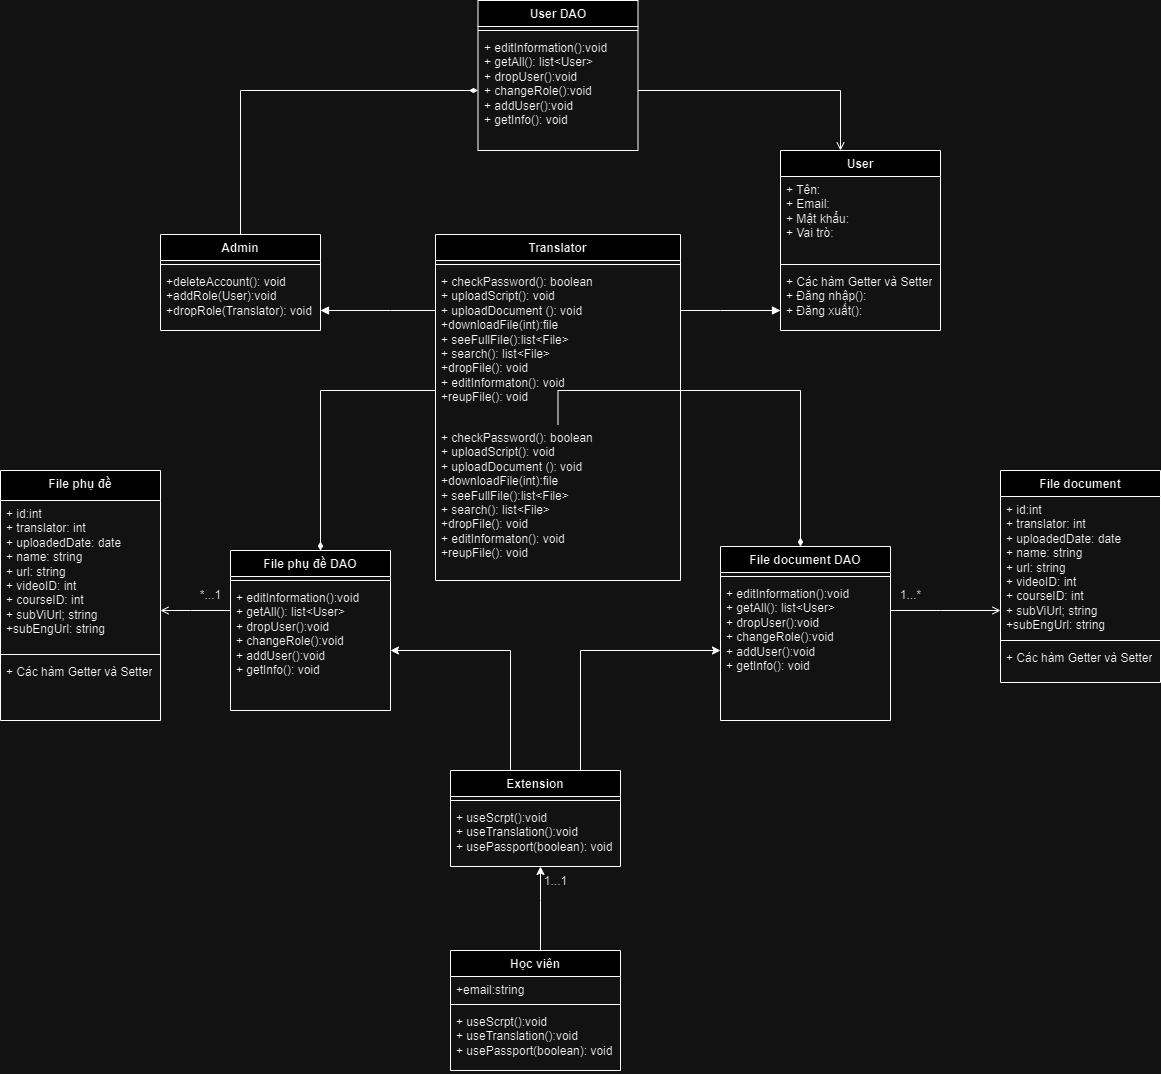

The diagram above was exported from draw.io. Its source (the exported page's mxGraphModel, read from the mxfile embedded in the PNG):
<mxGraphModel dx="2112" dy="557" grid="1" gridSize="10" guides="1" tooltips="1" connect="1" arrows="1" fold="1" page="1" pageScale="1" pageWidth="850" pageHeight="1100" math="0" shadow="0">
  <root>
    <mxCell id="0" />
    <mxCell id="1" parent="0" />
    <mxCell id="_5_EG9xK1ZkwEldScV0Y-1" value="User" style="swimlane;fontStyle=1;align=center;verticalAlign=top;childLayout=stackLayout;horizontal=1;startSize=26;horizontalStack=0;resizeParent=1;resizeParentMax=0;resizeLast=0;collapsible=1;marginBottom=0;whiteSpace=wrap;html=1;" parent="1" vertex="1">
      <mxGeometry x="180" y="320" width="160" height="180" as="geometry" />
    </mxCell>
    <mxCell id="_5_EG9xK1ZkwEldScV0Y-2" value="+ Tên:&lt;div&gt;+ Email:&amp;nbsp;&lt;/div&gt;&lt;div&gt;&lt;div&gt;+ Mật khẩu:&lt;/div&gt;&lt;/div&gt;&lt;div&gt;+ Vai trò:&lt;/div&gt;" style="text;strokeColor=none;fillColor=none;align=left;verticalAlign=top;spacingLeft=4;spacingRight=4;overflow=hidden;rotatable=0;points=[[0,0.5],[1,0.5]];portConstraint=eastwest;whiteSpace=wrap;html=1;" parent="_5_EG9xK1ZkwEldScV0Y-1" vertex="1">
      <mxGeometry y="26" width="160" height="84" as="geometry" />
    </mxCell>
    <mxCell id="_5_EG9xK1ZkwEldScV0Y-3" value="" style="line;strokeWidth=1;fillColor=none;align=left;verticalAlign=middle;spacingTop=-1;spacingLeft=3;spacingRight=3;rotatable=0;labelPosition=right;points=[];portConstraint=eastwest;strokeColor=inherit;" parent="_5_EG9xK1ZkwEldScV0Y-1" vertex="1">
      <mxGeometry y="110" width="160" height="8" as="geometry" />
    </mxCell>
    <mxCell id="_5_EG9xK1ZkwEldScV0Y-4" value="+ Các hàm Getter và Setter&lt;br&gt;+ Đăng nhập():&lt;div&gt;+ Đăng xuất():&lt;/div&gt;&lt;div&gt;&lt;br&gt;&lt;/div&gt;" style="text;strokeColor=none;fillColor=none;align=left;verticalAlign=top;spacingLeft=4;spacingRight=4;overflow=hidden;rotatable=0;points=[[0,0.5],[1,0.5]];portConstraint=eastwest;whiteSpace=wrap;html=1;" parent="_5_EG9xK1ZkwEldScV0Y-1" vertex="1">
      <mxGeometry y="118" width="160" height="62" as="geometry" />
    </mxCell>
    <mxCell id="A2mWIVEtLrdCAAFoB4Ma-18" style="edgeStyle=orthogonalEdgeStyle;rounded=0;orthogonalLoop=1;jettySize=auto;html=1;endArrow=block;endFill=1;" edge="1" parent="1" source="8jtC6xCuiKuXgEzBs_ex-1" target="_5_EG9xK1ZkwEldScV0Y-1">
      <mxGeometry relative="1" as="geometry">
        <Array as="points">
          <mxPoint x="120" y="480" />
          <mxPoint x="120" y="480" />
        </Array>
      </mxGeometry>
    </mxCell>
    <mxCell id="8jtC6xCuiKuXgEzBs_ex-1" value="Translator" style="swimlane;fontStyle=1;align=center;verticalAlign=top;childLayout=stackLayout;horizontal=1;startSize=26;horizontalStack=0;resizeParent=1;resizeParentMax=0;resizeLast=0;collapsible=1;marginBottom=0;whiteSpace=wrap;html=1;" parent="1" vertex="1">
      <mxGeometry x="-165" y="404" width="245" height="346" as="geometry" />
    </mxCell>
    <mxCell id="8jtC6xCuiKuXgEzBs_ex-3" value="" style="line;strokeWidth=1;fillColor=none;align=left;verticalAlign=middle;spacingTop=-1;spacingLeft=3;spacingRight=3;rotatable=0;labelPosition=right;points=[];portConstraint=eastwest;strokeColor=inherit;" parent="8jtC6xCuiKuXgEzBs_ex-1" vertex="1">
      <mxGeometry y="26" width="245" height="8" as="geometry" />
    </mxCell>
    <mxCell id="A2mWIVEtLrdCAAFoB4Ma-27" value="&lt;div&gt;+ checkPassword(): boolean&lt;/div&gt;&lt;div&gt;+ uploadScript(): void&lt;/div&gt;&lt;div&gt;+ uploadDocument (): void&lt;/div&gt;&lt;div&gt;+downloadFile(int):file&lt;/div&gt;&lt;div&gt;+ seeFullFile():list&amp;lt;File&amp;gt;&lt;/div&gt;&lt;div&gt;+ search(): list&amp;lt;File&amp;gt;&lt;/div&gt;&lt;div&gt;+dropFile(): void&amp;nbsp;&lt;/div&gt;&lt;div&gt;+ editInformaton(): void&lt;/div&gt;&lt;div&gt;+reupFile(): void&lt;/div&gt;" style="text;strokeColor=none;fillColor=none;align=left;verticalAlign=top;spacingLeft=4;spacingRight=4;overflow=hidden;rotatable=0;points=[[0,0.5],[1,0.5]];portConstraint=eastwest;whiteSpace=wrap;html=1;" vertex="1" parent="8jtC6xCuiKuXgEzBs_ex-1">
      <mxGeometry y="34" width="245" height="156" as="geometry" />
    </mxCell>
    <mxCell id="8jtC6xCuiKuXgEzBs_ex-4" value="&lt;div&gt;+ checkPassword(): boolean&lt;/div&gt;&lt;div&gt;+ uploadScript(): void&lt;/div&gt;&lt;div&gt;+ uploadDocument (): void&lt;/div&gt;&lt;div&gt;+downloadFile(int):file&lt;/div&gt;&lt;div&gt;+ seeFullFile():list&amp;lt;File&amp;gt;&lt;/div&gt;&lt;div&gt;+ search(): list&amp;lt;File&amp;gt;&lt;/div&gt;&lt;div&gt;+dropFile(): void&amp;nbsp;&lt;/div&gt;&lt;div&gt;+ editInformaton(): void&lt;/div&gt;&lt;div&gt;+reupFile(): void&lt;/div&gt;" style="text;strokeColor=none;fillColor=none;align=left;verticalAlign=top;spacingLeft=4;spacingRight=4;overflow=hidden;rotatable=0;points=[[0,0.5],[1,0.5]];portConstraint=eastwest;whiteSpace=wrap;html=1;" parent="8jtC6xCuiKuXgEzBs_ex-1" vertex="1">
      <mxGeometry y="190" width="245" height="156" as="geometry" />
    </mxCell>
    <mxCell id="A2mWIVEtLrdCAAFoB4Ma-5" style="edgeStyle=orthogonalEdgeStyle;rounded=0;orthogonalLoop=1;jettySize=auto;html=1;endArrow=diamondThin;endFill=1;" edge="1" parent="1" source="8jtC6xCuiKuXgEzBs_ex-5" target="8jtC6xCuiKuXgEzBs_ex-24">
      <mxGeometry relative="1" as="geometry">
        <Array as="points">
          <mxPoint x="-360" y="260" />
        </Array>
      </mxGeometry>
    </mxCell>
    <mxCell id="8jtC6xCuiKuXgEzBs_ex-5" value="Admin" style="swimlane;fontStyle=1;align=center;verticalAlign=top;childLayout=stackLayout;horizontal=1;startSize=26;horizontalStack=0;resizeParent=1;resizeParentMax=0;resizeLast=0;collapsible=1;marginBottom=0;whiteSpace=wrap;html=1;" parent="1" vertex="1">
      <mxGeometry x="-440" y="404" width="160" height="96" as="geometry" />
    </mxCell>
    <mxCell id="8jtC6xCuiKuXgEzBs_ex-7" value="" style="line;strokeWidth=1;fillColor=none;align=left;verticalAlign=middle;spacingTop=-1;spacingLeft=3;spacingRight=3;rotatable=0;labelPosition=right;points=[];portConstraint=eastwest;strokeColor=inherit;" parent="8jtC6xCuiKuXgEzBs_ex-5" vertex="1">
      <mxGeometry y="26" width="160" height="8" as="geometry" />
    </mxCell>
    <mxCell id="8jtC6xCuiKuXgEzBs_ex-8" value="&lt;div&gt;+deleteAccount(): void&lt;/div&gt;&lt;div&gt;+addRole(User):void&lt;/div&gt;&lt;div&gt;+dropRole(Translator): void&lt;/div&gt;" style="text;strokeColor=none;fillColor=none;align=left;verticalAlign=top;spacingLeft=4;spacingRight=4;overflow=hidden;rotatable=0;points=[[0,0.5],[1,0.5]];portConstraint=eastwest;whiteSpace=wrap;html=1;" parent="8jtC6xCuiKuXgEzBs_ex-5" vertex="1">
      <mxGeometry y="34" width="160" height="62" as="geometry" />
    </mxCell>
    <mxCell id="8jtC6xCuiKuXgEzBs_ex-9" value="File document" style="swimlane;fontStyle=1;align=center;verticalAlign=top;childLayout=stackLayout;horizontal=1;startSize=26;horizontalStack=0;resizeParent=1;resizeParentMax=0;resizeLast=0;collapsible=1;marginBottom=0;whiteSpace=wrap;html=1;" parent="1" vertex="1">
      <mxGeometry x="400" y="640" width="160" height="212" as="geometry" />
    </mxCell>
    <mxCell id="8jtC6xCuiKuXgEzBs_ex-10" value="+ id:int&lt;div&gt;+ translator: int&lt;/div&gt;&lt;div&gt;+ uploadedDate: date&lt;/div&gt;&lt;div&gt;+ name: string&lt;/div&gt;&lt;div&gt;+ url: string&lt;/div&gt;&lt;div&gt;+ videoID: int&lt;/div&gt;&lt;div&gt;+ courseID: int&lt;/div&gt;&lt;div&gt;+ subViUrl; string&lt;/div&gt;&lt;div&gt;+subEngUrl: string&lt;/div&gt;" style="text;strokeColor=none;fillColor=none;align=left;verticalAlign=top;spacingLeft=4;spacingRight=4;overflow=hidden;rotatable=0;points=[[0,0.5],[1,0.5]];portConstraint=eastwest;whiteSpace=wrap;html=1;" parent="8jtC6xCuiKuXgEzBs_ex-9" vertex="1">
      <mxGeometry y="26" width="160" height="140" as="geometry" />
    </mxCell>
    <mxCell id="8jtC6xCuiKuXgEzBs_ex-11" value="" style="line;strokeWidth=1;fillColor=none;align=left;verticalAlign=middle;spacingTop=-1;spacingLeft=3;spacingRight=3;rotatable=0;labelPosition=right;points=[];portConstraint=eastwest;strokeColor=inherit;" parent="8jtC6xCuiKuXgEzBs_ex-9" vertex="1">
      <mxGeometry y="166" width="160" height="8" as="geometry" />
    </mxCell>
    <mxCell id="8jtC6xCuiKuXgEzBs_ex-12" value="&lt;div&gt;+ Các hàm Getter và Setter&lt;div&gt;&lt;span style=&quot;white-space: pre;&quot;&gt;&#09;&lt;/span&gt;&lt;br&gt;&lt;/div&gt;&lt;/div&gt;" style="text;strokeColor=none;fillColor=none;align=left;verticalAlign=top;spacingLeft=4;spacingRight=4;overflow=hidden;rotatable=0;points=[[0,0.5],[1,0.5]];portConstraint=eastwest;whiteSpace=wrap;html=1;" parent="8jtC6xCuiKuXgEzBs_ex-9" vertex="1">
      <mxGeometry y="174" width="160" height="38" as="geometry" />
    </mxCell>
    <mxCell id="8jtC6xCuiKuXgEzBs_ex-13" value="File phụ đề" style="swimlane;fontStyle=1;align=center;verticalAlign=top;childLayout=stackLayout;horizontal=1;startSize=30;horizontalStack=0;resizeParent=1;resizeParentMax=0;resizeLast=0;collapsible=1;marginBottom=0;whiteSpace=wrap;html=1;" parent="1" vertex="1">
      <mxGeometry x="-600" y="640" width="160" height="250" as="geometry" />
    </mxCell>
    <mxCell id="8jtC6xCuiKuXgEzBs_ex-14" value="+ id:int&lt;div&gt;+ translator: int&lt;/div&gt;&lt;div&gt;+ uploadedDate: date&lt;/div&gt;&lt;div&gt;+ name: string&lt;/div&gt;&lt;div&gt;+ url: string&lt;/div&gt;&lt;div&gt;+ videoID: int&lt;/div&gt;&lt;div&gt;+ courseID: int&lt;/div&gt;&lt;div&gt;+ subViUrl; string&lt;/div&gt;&lt;div&gt;+subEngUrl: string&lt;/div&gt;" style="text;strokeColor=none;fillColor=none;align=left;verticalAlign=top;spacingLeft=4;spacingRight=4;overflow=hidden;rotatable=0;points=[[0,0.5],[1,0.5]];portConstraint=eastwest;whiteSpace=wrap;html=1;" parent="8jtC6xCuiKuXgEzBs_ex-13" vertex="1">
      <mxGeometry y="30" width="160" height="150" as="geometry" />
    </mxCell>
    <mxCell id="8jtC6xCuiKuXgEzBs_ex-15" value="" style="line;strokeWidth=1;fillColor=none;align=left;verticalAlign=middle;spacingTop=-1;spacingLeft=3;spacingRight=3;rotatable=0;labelPosition=right;points=[];portConstraint=eastwest;strokeColor=inherit;" parent="8jtC6xCuiKuXgEzBs_ex-13" vertex="1">
      <mxGeometry y="180" width="160" height="8" as="geometry" />
    </mxCell>
    <mxCell id="8jtC6xCuiKuXgEzBs_ex-16" value="+ Các hàm Getter và Setter" style="text;strokeColor=none;fillColor=none;align=left;verticalAlign=top;spacingLeft=4;spacingRight=4;overflow=hidden;rotatable=0;points=[[0,0.5],[1,0.5]];portConstraint=eastwest;whiteSpace=wrap;html=1;" parent="8jtC6xCuiKuXgEzBs_ex-13" vertex="1">
      <mxGeometry y="188" width="160" height="62" as="geometry" />
    </mxCell>
    <mxCell id="A2mWIVEtLrdCAAFoB4Ma-11" style="edgeStyle=orthogonalEdgeStyle;rounded=0;orthogonalLoop=1;jettySize=auto;html=1;" edge="1" parent="1" source="8jtC6xCuiKuXgEzBs_ex-17" target="A2mWIVEtLrdCAAFoB4Ma-7">
      <mxGeometry relative="1" as="geometry">
        <Array as="points">
          <mxPoint x="-60" y="1070" />
          <mxPoint x="-60" y="1070" />
        </Array>
      </mxGeometry>
    </mxCell>
    <mxCell id="8jtC6xCuiKuXgEzBs_ex-17" value="Học viên" style="swimlane;fontStyle=1;align=center;verticalAlign=top;childLayout=stackLayout;horizontal=1;startSize=26;horizontalStack=0;resizeParent=1;resizeParentMax=0;resizeLast=0;collapsible=1;marginBottom=0;whiteSpace=wrap;html=1;" parent="1" vertex="1">
      <mxGeometry x="-150" y="1120" width="170" height="120" as="geometry" />
    </mxCell>
    <mxCell id="8jtC6xCuiKuXgEzBs_ex-18" value="+email:string" style="text;strokeColor=none;fillColor=none;align=left;verticalAlign=top;spacingLeft=4;spacingRight=4;overflow=hidden;rotatable=0;points=[[0,0.5],[1,0.5]];portConstraint=eastwest;whiteSpace=wrap;html=1;" parent="8jtC6xCuiKuXgEzBs_ex-17" vertex="1">
      <mxGeometry y="26" width="170" height="24" as="geometry" />
    </mxCell>
    <mxCell id="8jtC6xCuiKuXgEzBs_ex-19" value="" style="line;strokeWidth=1;fillColor=none;align=left;verticalAlign=middle;spacingTop=-1;spacingLeft=3;spacingRight=3;rotatable=0;labelPosition=right;points=[];portConstraint=eastwest;strokeColor=inherit;" parent="8jtC6xCuiKuXgEzBs_ex-17" vertex="1">
      <mxGeometry y="50" width="170" height="8" as="geometry" />
    </mxCell>
    <mxCell id="8jtC6xCuiKuXgEzBs_ex-20" value="&lt;div&gt;+ useScrpt():void&lt;/div&gt;&lt;div&gt;+ useTranslation():void&lt;/div&gt;&lt;div&gt;+ usePassport(boolean): void&lt;/div&gt;" style="text;strokeColor=none;fillColor=none;align=left;verticalAlign=top;spacingLeft=4;spacingRight=4;overflow=hidden;rotatable=0;points=[[0,0.5],[1,0.5]];portConstraint=eastwest;whiteSpace=wrap;html=1;" parent="8jtC6xCuiKuXgEzBs_ex-17" vertex="1">
      <mxGeometry y="58" width="170" height="62" as="geometry" />
    </mxCell>
    <mxCell id="A2mWIVEtLrdCAAFoB4Ma-6" style="edgeStyle=orthogonalEdgeStyle;rounded=0;orthogonalLoop=1;jettySize=auto;html=1;endArrow=open;endFill=0;" edge="1" parent="1" source="8jtC6xCuiKuXgEzBs_ex-21" target="_5_EG9xK1ZkwEldScV0Y-1">
      <mxGeometry relative="1" as="geometry">
        <mxPoint x="109.5999755859375" y="145" as="targetPoint" />
        <Array as="points">
          <mxPoint x="240" y="260" />
        </Array>
      </mxGeometry>
    </mxCell>
    <mxCell id="8jtC6xCuiKuXgEzBs_ex-21" value="User DAO" style="swimlane;fontStyle=1;align=center;verticalAlign=top;childLayout=stackLayout;horizontal=1;startSize=26;horizontalStack=0;resizeParent=1;resizeParentMax=0;resizeLast=0;collapsible=1;marginBottom=0;whiteSpace=wrap;html=1;" parent="1" vertex="1">
      <mxGeometry x="-122.5" y="170" width="160" height="150" as="geometry" />
    </mxCell>
    <mxCell id="8jtC6xCuiKuXgEzBs_ex-23" value="" style="line;strokeWidth=1;fillColor=none;align=left;verticalAlign=middle;spacingTop=-1;spacingLeft=3;spacingRight=3;rotatable=0;labelPosition=right;points=[];portConstraint=eastwest;strokeColor=inherit;" parent="8jtC6xCuiKuXgEzBs_ex-21" vertex="1">
      <mxGeometry y="26" width="160" height="8" as="geometry" />
    </mxCell>
    <mxCell id="8jtC6xCuiKuXgEzBs_ex-24" value="&lt;div&gt;+ editInformation():void&lt;/div&gt;&lt;div&gt;+ getAll(): list&amp;lt;User&amp;gt;&lt;/div&gt;&lt;div&gt;+ dropUser():void&lt;/div&gt;&lt;div&gt;+ changeRole():void&lt;/div&gt;&lt;div&gt;+ addUser():void&lt;/div&gt;&lt;div&gt;+ getInfo(): void&lt;/div&gt;&lt;div&gt;&lt;br&gt;&lt;/div&gt;&lt;div&gt;&lt;br&gt;&lt;/div&gt;" style="text;strokeColor=none;fillColor=none;align=left;verticalAlign=top;spacingLeft=4;spacingRight=4;overflow=hidden;rotatable=0;points=[[0,0.5],[1,0.5]];portConstraint=eastwest;whiteSpace=wrap;html=1;" parent="8jtC6xCuiKuXgEzBs_ex-21" vertex="1">
      <mxGeometry y="34" width="160" height="116" as="geometry" />
    </mxCell>
    <mxCell id="A2mWIVEtLrdCAAFoB4Ma-2" style="edgeStyle=orthogonalEdgeStyle;rounded=0;orthogonalLoop=1;jettySize=auto;html=1;endArrow=open;endFill=0;startArrow=none;startFill=0;" edge="1" parent="1" source="8jtC6xCuiKuXgEzBs_ex-29" target="8jtC6xCuiKuXgEzBs_ex-13">
      <mxGeometry relative="1" as="geometry">
        <Array as="points">
          <mxPoint x="-410" y="780" />
          <mxPoint x="-410" y="780" />
        </Array>
      </mxGeometry>
    </mxCell>
    <mxCell id="8jtC6xCuiKuXgEzBs_ex-29" value="File phụ đề DAO" style="swimlane;fontStyle=1;align=center;verticalAlign=top;childLayout=stackLayout;horizontal=1;startSize=26;horizontalStack=0;resizeParent=1;resizeParentMax=0;resizeLast=0;collapsible=1;marginBottom=0;whiteSpace=wrap;html=1;" parent="1" vertex="1">
      <mxGeometry x="-370" y="720" width="160" height="160" as="geometry" />
    </mxCell>
    <mxCell id="8jtC6xCuiKuXgEzBs_ex-31" value="" style="line;strokeWidth=1;fillColor=none;align=left;verticalAlign=middle;spacingTop=-1;spacingLeft=3;spacingRight=3;rotatable=0;labelPosition=right;points=[];portConstraint=eastwest;strokeColor=inherit;" parent="8jtC6xCuiKuXgEzBs_ex-29" vertex="1">
      <mxGeometry y="26" width="160" height="8" as="geometry" />
    </mxCell>
    <mxCell id="8jtC6xCuiKuXgEzBs_ex-32" value="&lt;div&gt;&lt;div&gt;+ editInformation():void&lt;/div&gt;&lt;div&gt;+ getAll(): list&amp;lt;User&amp;gt;&lt;/div&gt;&lt;div&gt;+ dropUser():void&lt;/div&gt;&lt;div&gt;+ changeRole():void&lt;/div&gt;&lt;div&gt;+ addUser():void&lt;/div&gt;&lt;div&gt;+ getInfo(): void&lt;/div&gt;&lt;div&gt;&lt;br&gt;&lt;/div&gt;&lt;div&gt;&lt;br&gt;&lt;/div&gt;&lt;/div&gt;" style="text;strokeColor=none;fillColor=none;align=left;verticalAlign=top;spacingLeft=4;spacingRight=4;overflow=hidden;rotatable=0;points=[[0,0.5],[1,0.5]];portConstraint=eastwest;whiteSpace=wrap;html=1;" parent="8jtC6xCuiKuXgEzBs_ex-29" vertex="1">
      <mxGeometry y="34" width="160" height="126" as="geometry" />
    </mxCell>
    <mxCell id="8jtC6xCuiKuXgEzBs_ex-33" value="File document DAO&lt;div&gt;&lt;br&gt;&lt;/div&gt;" style="swimlane;fontStyle=1;align=center;verticalAlign=top;childLayout=stackLayout;horizontal=1;startSize=26;horizontalStack=0;resizeParent=1;resizeParentMax=0;resizeLast=0;collapsible=1;marginBottom=0;whiteSpace=wrap;html=1;" parent="1" vertex="1">
      <mxGeometry x="120" y="716" width="170" height="174" as="geometry" />
    </mxCell>
    <mxCell id="8jtC6xCuiKuXgEzBs_ex-35" value="" style="line;strokeWidth=1;fillColor=none;align=left;verticalAlign=middle;spacingTop=-1;spacingLeft=3;spacingRight=3;rotatable=0;labelPosition=right;points=[];portConstraint=eastwest;strokeColor=inherit;" parent="8jtC6xCuiKuXgEzBs_ex-33" vertex="1">
      <mxGeometry y="26" width="170" height="8" as="geometry" />
    </mxCell>
    <mxCell id="8jtC6xCuiKuXgEzBs_ex-36" value="&lt;div&gt;+ editInformation():void&lt;/div&gt;&lt;div&gt;+ getAll(): list&amp;lt;User&amp;gt;&lt;/div&gt;&lt;div&gt;+ dropUser():void&lt;/div&gt;&lt;div&gt;+ changeRole():void&lt;/div&gt;&lt;div&gt;+ addUser():void&lt;/div&gt;&lt;div&gt;+ getInfo(): void&lt;/div&gt;&lt;div&gt;&lt;br&gt;&lt;/div&gt;&lt;div&gt;&lt;br&gt;&lt;/div&gt;" style="text;strokeColor=none;fillColor=none;align=left;verticalAlign=top;spacingLeft=4;spacingRight=4;overflow=hidden;rotatable=0;points=[[0,0.5],[1,0.5]];portConstraint=eastwest;whiteSpace=wrap;html=1;" parent="8jtC6xCuiKuXgEzBs_ex-33" vertex="1">
      <mxGeometry y="34" width="170" height="140" as="geometry" />
    </mxCell>
    <mxCell id="A2mWIVEtLrdCAAFoB4Ma-3" style="edgeStyle=orthogonalEdgeStyle;rounded=0;orthogonalLoop=1;jettySize=auto;html=1;endArrow=diamondThin;endFill=1;" edge="1" parent="1" source="8jtC6xCuiKuXgEzBs_ex-1" target="8jtC6xCuiKuXgEzBs_ex-29">
      <mxGeometry relative="1" as="geometry">
        <Array as="points">
          <mxPoint x="-280" y="560" />
        </Array>
      </mxGeometry>
    </mxCell>
    <mxCell id="A2mWIVEtLrdCAAFoB4Ma-4" style="edgeStyle=orthogonalEdgeStyle;rounded=0;orthogonalLoop=1;jettySize=auto;html=1;endArrow=diamondThin;endFill=1;" edge="1" parent="1" source="8jtC6xCuiKuXgEzBs_ex-4" target="8jtC6xCuiKuXgEzBs_ex-33">
      <mxGeometry relative="1" as="geometry">
        <Array as="points">
          <mxPoint x="200" y="560" />
        </Array>
      </mxGeometry>
    </mxCell>
    <mxCell id="A2mWIVEtLrdCAAFoB4Ma-12" style="edgeStyle=orthogonalEdgeStyle;rounded=0;orthogonalLoop=1;jettySize=auto;html=1;" edge="1" parent="1" source="A2mWIVEtLrdCAAFoB4Ma-7" target="8jtC6xCuiKuXgEzBs_ex-29">
      <mxGeometry relative="1" as="geometry">
        <mxPoint x="-90.05" y="1049.9999999999998" as="sourcePoint" />
        <mxPoint x="-269.9973684210525" y="840" as="targetPoint" />
        <Array as="points">
          <mxPoint x="-90" y="820" />
        </Array>
      </mxGeometry>
    </mxCell>
    <mxCell id="A2mWIVEtLrdCAAFoB4Ma-14" style="edgeStyle=orthogonalEdgeStyle;rounded=0;orthogonalLoop=1;jettySize=auto;html=1;" edge="1" parent="1" source="A2mWIVEtLrdCAAFoB4Ma-7" target="8jtC6xCuiKuXgEzBs_ex-33">
      <mxGeometry relative="1" as="geometry">
        <Array as="points">
          <mxPoint x="-20" y="820" />
        </Array>
      </mxGeometry>
    </mxCell>
    <mxCell id="A2mWIVEtLrdCAAFoB4Ma-7" value="Extension" style="swimlane;fontStyle=1;align=center;verticalAlign=top;childLayout=stackLayout;horizontal=1;startSize=26;horizontalStack=0;resizeParent=1;resizeParentMax=0;resizeLast=0;collapsible=1;marginBottom=0;whiteSpace=wrap;html=1;" vertex="1" parent="1">
      <mxGeometry x="-150" y="940" width="170" height="96" as="geometry" />
    </mxCell>
    <mxCell id="A2mWIVEtLrdCAAFoB4Ma-9" value="" style="line;strokeWidth=1;fillColor=none;align=left;verticalAlign=middle;spacingTop=-1;spacingLeft=3;spacingRight=3;rotatable=0;labelPosition=right;points=[];portConstraint=eastwest;strokeColor=inherit;" vertex="1" parent="A2mWIVEtLrdCAAFoB4Ma-7">
      <mxGeometry y="26" width="170" height="8" as="geometry" />
    </mxCell>
    <mxCell id="A2mWIVEtLrdCAAFoB4Ma-10" value="&lt;div&gt;+ useScrpt():void&lt;/div&gt;&lt;div&gt;+ useTranslation():void&lt;/div&gt;&lt;div&gt;+ usePassport(boolean): void&lt;/div&gt;" style="text;strokeColor=none;fillColor=none;align=left;verticalAlign=top;spacingLeft=4;spacingRight=4;overflow=hidden;rotatable=0;points=[[0,0.5],[1,0.5]];portConstraint=eastwest;whiteSpace=wrap;html=1;" vertex="1" parent="A2mWIVEtLrdCAAFoB4Ma-7">
      <mxGeometry y="34" width="170" height="62" as="geometry" />
    </mxCell>
    <mxCell id="A2mWIVEtLrdCAAFoB4Ma-21" value="*...1" style="text;html=1;align=center;verticalAlign=middle;resizable=0;points=[];autosize=1;strokeColor=none;fillColor=none;" vertex="1" parent="1">
      <mxGeometry x="-410" y="750" width="40" height="30" as="geometry" />
    </mxCell>
    <mxCell id="A2mWIVEtLrdCAAFoB4Ma-23" value="1...*" style="text;html=1;align=center;verticalAlign=middle;resizable=0;points=[];autosize=1;strokeColor=none;fillColor=none;" vertex="1" parent="1">
      <mxGeometry x="290" y="750" width="40" height="30" as="geometry" />
    </mxCell>
    <mxCell id="A2mWIVEtLrdCAAFoB4Ma-24" value="1...1" style="text;html=1;align=center;verticalAlign=middle;resizable=0;points=[];autosize=1;strokeColor=none;fillColor=none;" vertex="1" parent="1">
      <mxGeometry x="-70" y="1036" width="50" height="30" as="geometry" />
    </mxCell>
    <mxCell id="A2mWIVEtLrdCAAFoB4Ma-26" style="edgeStyle=orthogonalEdgeStyle;rounded=0;orthogonalLoop=1;jettySize=auto;html=1;endArrow=block;endFill=1;" edge="1" parent="1" source="A2mWIVEtLrdCAAFoB4Ma-27" target="8jtC6xCuiKuXgEzBs_ex-5">
      <mxGeometry relative="1" as="geometry">
        <mxPoint x="-230" y="440" as="sourcePoint" />
        <mxPoint x="-320" y="400" as="targetPoint" />
        <Array as="points">
          <mxPoint x="-210" y="480" />
          <mxPoint x="-210" y="480" />
        </Array>
      </mxGeometry>
    </mxCell>
    <mxCell id="A2mWIVEtLrdCAAFoB4Ma-28" style="edgeStyle=orthogonalEdgeStyle;rounded=0;orthogonalLoop=1;jettySize=auto;html=1;endArrow=open;endFill=0;" edge="1" parent="1" source="8jtC6xCuiKuXgEzBs_ex-36" target="8jtC6xCuiKuXgEzBs_ex-9">
      <mxGeometry relative="1" as="geometry">
        <Array as="points">
          <mxPoint x="340" y="780" />
          <mxPoint x="340" y="780" />
        </Array>
      </mxGeometry>
    </mxCell>
  </root>
</mxGraphModel>